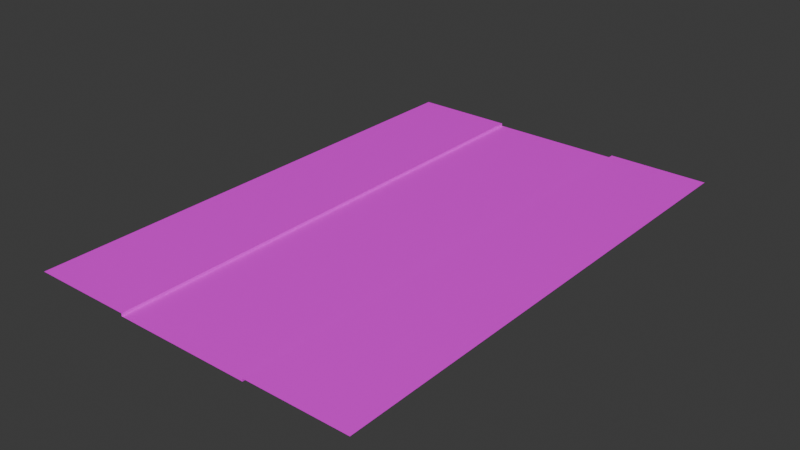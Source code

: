 # Source: Road.blend  (saved by Blender 4.0.36; exported with 4.5.12 LTS)
import bpy
from mathutils import Matrix  # noqa: F401  (used for matrix-valued properties, if any)

bpy.ops.wm.read_factory_settings(use_empty=True)
scene = bpy.context.scene
scene.name = 'Scene'

# ---- collections
col_collection = bpy.data.collections.new('Collection'); scene.collection.children.link(col_collection)

# ---- images (referenced by path relative to the original .blend; pixels are not part of the script)
import os
ASSET_DIR = os.environ.get("B2B_ASSET_DIR", "")  # directory of the original .blend (textures are referenced by path, not embedded)
HERE = os.path.dirname(os.path.abspath(__file__))  # packed textures are extracted next to this script under _unpacked/

def load_image(name, relpath, width, height, colorspace="sRGB"):
    """Load a texture the original file referenced (path relative to the .blend, or extracted next to this script)."""
    p = next((c for c in (os.path.join(HERE, relpath), os.path.join(ASSET_DIR, relpath)) if relpath and os.path.exists(c)), "")
    if p:
        img = bpy.data.images.load(p, check_existing=True)
        img.name = name
    else:  # same state as the original file: an image datablock whose file is absent (Cycles renders it pink)
        img = bpy.data.images.new(name, width, height)
        img.source = "FILE"
        img.filepath = "//" + (relpath or name)
    img.colorspace_settings.name = colorspace
    return img
img_road_png = load_image('Road.png', 'Road.png', 1024, 1024, 'sRGB')

# ---- materials (node trees are filled in below, after node groups)
mat_material = bpy.data.materials.new('Material')
mat_material.alpha_threshold = 0.0
mat_material.use_transparent_shadow = False
mat_material.roughness = 0.5
mat_material.line_color = (0.0, 0.0, 0.0, 1.0)

# ---- material node trees
mat_material.use_nodes = True; mat_material.node_tree.nodes.clear()
_N = mat_material.node_tree.nodes; _L = mat_material.node_tree.links
n0 = _N.new('ShaderNodeOutputMaterial'); n0.name = 'Material Output'; n0.location = (300, 300)
n1 = _N.new('ShaderNodeBsdfPrincipled'); n1.name = 'Principled BSDF'; n1.location = (10, 300)
n1.inputs[3].default_value = 1.45
n2 = _N.new('ShaderNodeTexImage'); n2.name = 'Image Texture'; n2.location = (-415, 144)
n2.image = img_road_png
_L.new(n1.outputs[0], n0.inputs[0])
_L.new(n2.outputs[0], n1.inputs[0])
n0.is_active_output = True

# ---- world
world_world = bpy.data.worlds.new('World'); scene.world = world_world
world_world.use_nodes = True; world_world.node_tree.nodes.clear()
_N = world_world.node_tree.nodes; _L = world_world.node_tree.links
n0 = _N.new('ShaderNodeOutputWorld'); n0.name = 'World Output'; n0.location = (300, 300)
n1 = _N.new('ShaderNodeBackground'); n1.name = 'Background'; n1.location = (10, 300)
n1.inputs[0].default_value = (0.05088, 0.05088, 0.05088, 1.0)
_L.new(n1.outputs[0], n0.inputs[0])
n0.is_active_output = True
world_world.color = (0.05088, 0.05088, 0.05088)
world_world.use_sun_shadow = False
world_world.sun_shadow_jitter_overblur = 0.0

# ---- meshes
me_plane = bpy.data.meshes.new('Plane')
me_plane.from_pydata([(-1.0, -3.825, 0.0), (1.0, -3.825, 0.0), (-1.0, 3.675, 0.0), (1.0, 3.675, 0.0), (-1.0, -3.825, 0.04031), (1.0, -3.825, 0.04031), (-1.0, 3.675, 0.04031), (1.0, 3.675, 0.04031), (-2.5, -3.825, 0.04031), (-2.5, 3.675, 0.04031), (2.5, -3.825, 0.04031), (2.5, 3.675, 0.04031)], [], [(0, 1, 3, 2), (3, 1, 5, 7), (0, 2, 6, 4), (4, 6, 9, 8), (7, 5, 10, 11)])
_uv = me_plane.uv_layers.new(name='UVMap')
_uv.uv.foreach_set('vector', [0.2187, 2.98e-08, 0.7835, 5.96e-08, 0.7835, 1.0, 0.2187, 1.0, 0.8157, 1.0, 0.8157, 0.0, 0.8402, 0.0, 0.8402, 1.0, 0.1659, 1.0, 0.1659, 0.0, 0.1844, 0.0, 0.1844, 1.0, 0.1918, 2.98e-08, 0.1918, 1.0, 0.01089, 1.0, 0.01089, 2.98e-08, 0.8131, 1.0, 0.8131, 2.98e-08, 0.9889, 5.96e-08, 0.9889, 1.0])
me_plane.materials.append(mat_material)
me_plane.update()

# ---- objects
ob_plane = bpy.data.objects.new('Plane', me_plane)

# ---- transforms, parenting, visibility, modifiers, constraints
ob_plane.location = (0.0, 0.0, 0.0)

# ---- collection membership
col_collection.objects.link(ob_plane)

# ---- scene / render settings (as saved in the file)
scene.frame_start = 1; scene.frame_end = 250; scene.frame_set(1)
scene.render.engine = 'BLENDER_EEVEE_NEXT'
scene.cycles.sampling_pattern = 'TABULATED_SOBOL'
bpy.context.view_layer.update()

# ---- added for rendering (the .blend has no active camera and no usable light): camera, sun
cam_auto = bpy.data.cameras.new('AutoCamera')
cam_auto.lens = 50.0
cam_auto.sensor_width = 36.0
cam_auto.clip_end = 1000.0
ob_auto_camera = bpy.data.objects.new('AutoCamera', cam_auto)
scene.collection.objects.link(ob_auto_camera)
ob_auto_camera.location = (8.33994, -10.0832, 6.69211)
ob_auto_camera.rotation_euler = (1.09748, -7.21219e-08, 0.694738)
scene.camera = ob_auto_camera
light_auto_sun = bpy.data.lights.new('AutoSun', 'SUN')
light_auto_sun.energy = 3.0
light_auto_sun.angle = 0.0523599
ob_auto_sun = bpy.data.objects.new('AutoSun', light_auto_sun)
scene.collection.objects.link(ob_auto_sun)
ob_auto_sun.rotation_euler = (0.872665, 0.174533, 0.523599)
bpy.context.view_layer.update()
